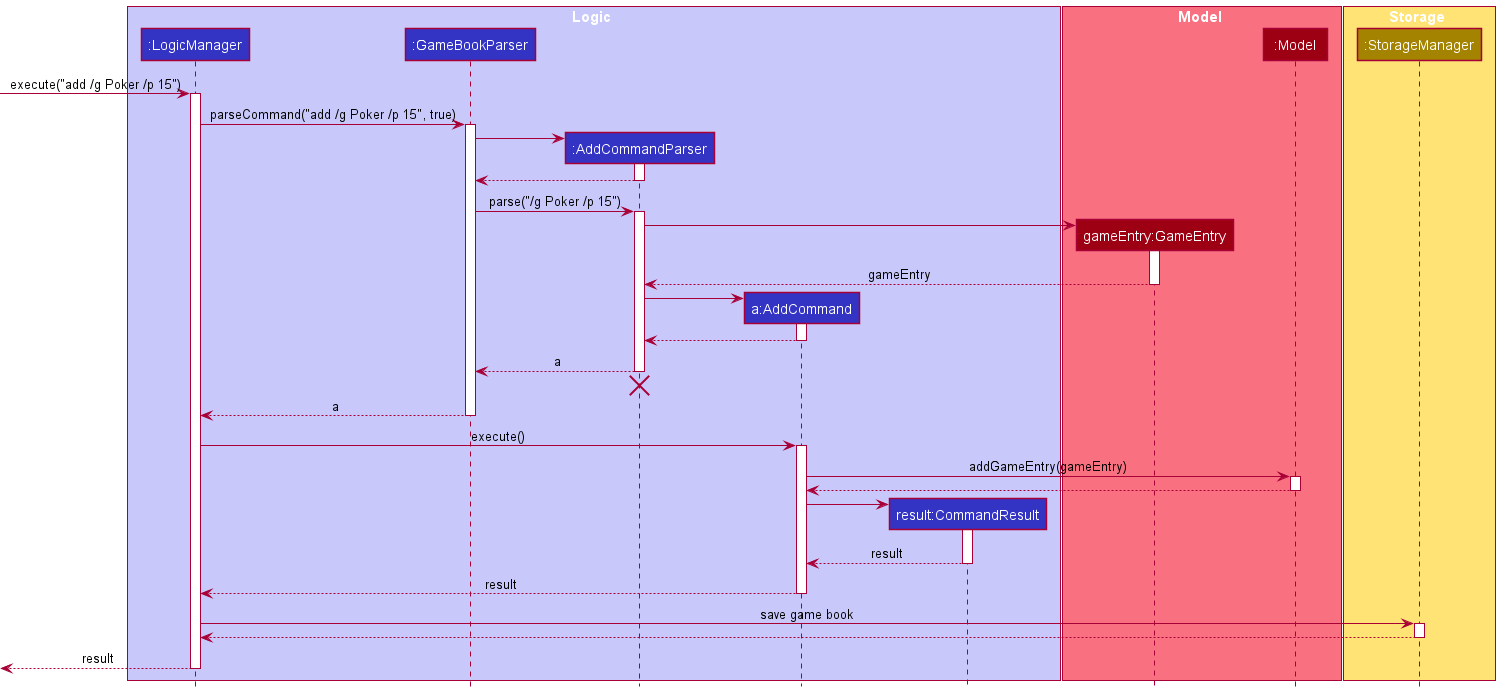

The diagram above was rendered by PlantUML. Its source (embedded in the PNG):
@startuml
!include style.puml

box Logic LOGIC_COLOR_T1
participant ":LogicManager" as LogicManager LOGIC_COLOR
participant ":GameBookParser" as GameBookParser LOGIC_COLOR
participant ":AddCommandParser" as AddCommandParser LOGIC_COLOR
participant "a:AddCommand" as AddCommand LOGIC_COLOR
participant "result:CommandResult" as CommandResult LOGIC_COLOR
end box

box Model MODEL_COLOR_T1
participant "gameEntry:GameEntry" as GameEntry MODEL_COLOR
participant ":Model" as Model MODEL_COLOR
end box

box Storage STORAGE_COLOR_T1
participant ":StorageManager" as StorageManager STORAGE_COLOR
end box

[-> LogicManager : execute("add /g Poker /p 15")
activate LogicManager

LogicManager -> GameBookParser : parseCommand("add /g Poker /p 15", true)
activate GameBookParser

create AddCommandParser
GameBookParser -> AddCommandParser
activate AddCommandParser

AddCommandParser --> GameBookParser
deactivate AddCommandParser

GameBookParser -> AddCommandParser : parse("/g Poker /p 15")
activate AddCommandParser

create GameEntry
AddCommandParser -> GameEntry
activate GameEntry
GameEntry --> AddCommandParser : gameEntry
deactivate GameEntry

create AddCommand
AddCommandParser -> AddCommand
activate AddCommand

AddCommand --> AddCommandParser :
deactivate AddCommand

AddCommandParser --> GameBookParser : a
deactivate AddCommandParser
'Hidden arrow to position the destroy marker below the end of the activation bar.
AddCommandParser -[hidden]-> GameBookParser
destroy AddCommandParser

GameBookParser --> LogicManager : a
deactivate GameBookParser

LogicManager -> AddCommand : execute()
activate AddCommand

AddCommand -> Model : addGameEntry(gameEntry)
activate Model
Model --> AddCommand
deactivate Model

create CommandResult
AddCommand -> CommandResult
activate CommandResult

CommandResult --> AddCommand : result
deactivate CommandResult

AddCommand --> LogicManager :result
deactivate AddCommand

LogicManager -> StorageManager : save game book
activate StorageManager

StorageManager --> LogicManager
deactivate StorageManager

[<--LogicManager : result
deactivate LogicManager
@enduml